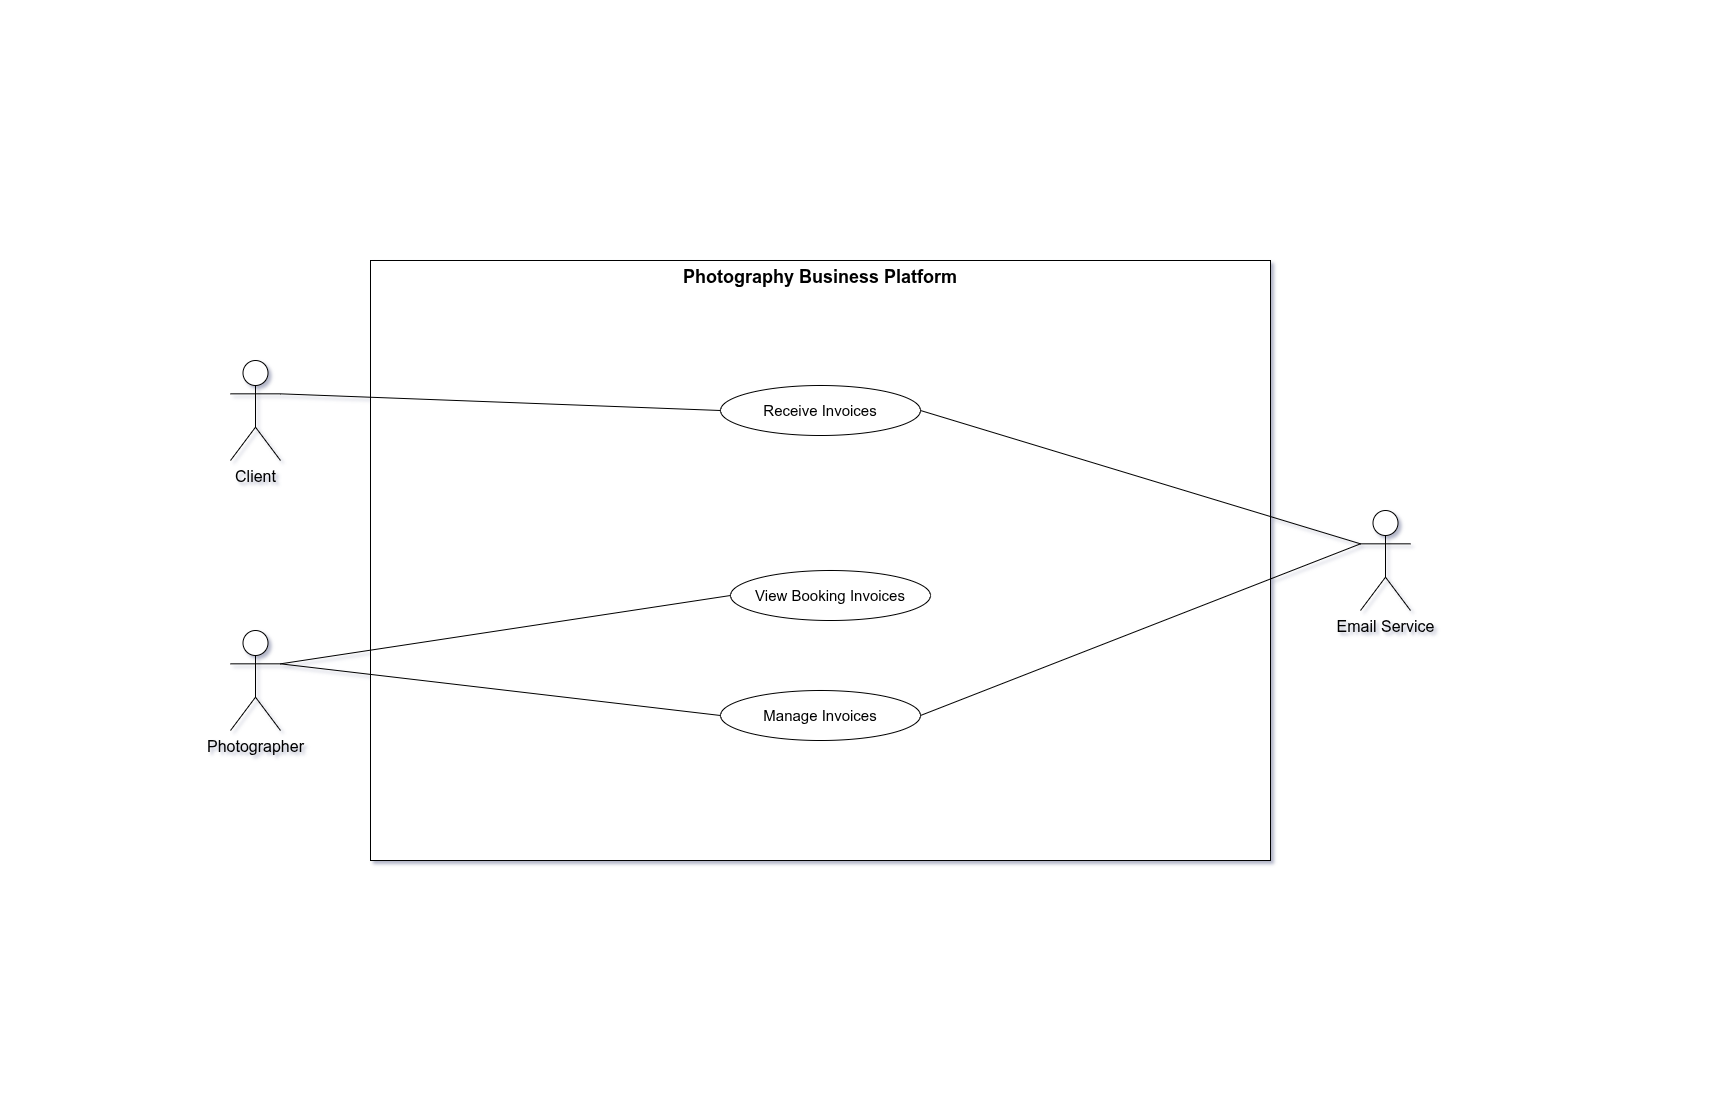

The diagram above was exported from draw.io. Its source (the exported page's mxGraphModel, read from the mxfile embedded in the PNG):
<mxGraphModel dx="1147" dy="749" grid="1" gridSize="10" guides="1" tooltips="1" connect="1" arrows="1" fold="1" page="1" pageScale="1" pageWidth="850" pageHeight="1100" math="0" shadow="0">
  <root>
    <mxCell id="0" />
    <mxCell id="1" parent="0" />
    <mxCell id="WZOCl8vFfVEldABYcwpd-2" parent="1" style="rounded=0;whiteSpace=wrap;html=1;fontSize=18;verticalAlign=top;fontStyle=1" value="Photography Business Platform" vertex="1">
      <mxGeometry height="600" width="900" x="370" y="260" as="geometry" />
    </mxCell>
    <mxCell id="WZOCl8vFfVEldABYcwpd-5" parent="1" style="shape=umlActor;verticalLabelPosition=bottom;verticalAlign=top;html=1;fontSize=16;" value="Client" vertex="1">
      <mxGeometry height="100" width="50" x="230" y="360" as="geometry" />
    </mxCell>
    <mxCell id="WZOCl8vFfVEldABYcwpd-6" parent="1" style="shape=umlActor;verticalLabelPosition=bottom;verticalAlign=top;html=1;fontSize=16;" value="Photographer" vertex="1">
      <mxGeometry height="100" width="50" x="230" y="630" as="geometry" />
    </mxCell>
    <mxCell id="WZOCl8vFfVEldABYcwpd-7" parent="1" style="shape=umlActor;verticalLabelPosition=bottom;verticalAlign=top;html=1;fontSize=16;" value="Email Service" vertex="1">
      <mxGeometry height="100" width="50" x="1360" y="510" as="geometry" />
    </mxCell>
    <mxCell id="WZOCl8vFfVEldABYcwpd-8" parent="1" style="ellipse;whiteSpace=wrap;html=1;fontSize=15;" value="Receive Invoices" vertex="1">
      <mxGeometry height="50" width="200" x="720" y="385" as="geometry" />
    </mxCell>
    <mxCell id="WZOCl8vFfVEldABYcwpd-9" edge="1" parent="1" source="WZOCl8vFfVEldABYcwpd-5" style="edgeStyle=none;orthogonalLoop=1;jettySize=auto;html=1;rounded=0;exitX=1;exitY=0.3333333333333333;exitDx=0;exitDy=0;exitPerimeter=0;entryX=0;entryY=0.5;entryDx=0;entryDy=0;endArrow=none;endFill=0;" target="WZOCl8vFfVEldABYcwpd-8" value="">
      <mxGeometry relative="1" width="80" as="geometry">
        <Array as="points" />
        <mxPoint x="310" y="530" as="sourcePoint" />
        <mxPoint x="390" y="530" as="targetPoint" />
      </mxGeometry>
    </mxCell>
    <mxCell id="WZOCl8vFfVEldABYcwpd-10" edge="1" parent="1" source="WZOCl8vFfVEldABYcwpd-8" style="edgeStyle=none;orthogonalLoop=1;jettySize=auto;html=1;rounded=0;exitX=1;exitY=0.5;exitDx=0;exitDy=0;entryX=0;entryY=0.3333333333333333;entryDx=0;entryDy=0;entryPerimeter=0;endArrow=none;endFill=0;" target="WZOCl8vFfVEldABYcwpd-7" value="">
      <mxGeometry relative="1" width="80" as="geometry">
        <Array as="points" />
        <mxPoint x="810" y="580" as="sourcePoint" />
        <mxPoint x="890" y="580" as="targetPoint" />
      </mxGeometry>
    </mxCell>
    <mxCell id="WZOCl8vFfVEldABYcwpd-11" parent="1" style="ellipse;whiteSpace=wrap;html=1;fontSize=15;" value="View Booking Invoices" vertex="1">
      <mxGeometry height="50" width="200" x="730" y="570" as="geometry" />
    </mxCell>
    <mxCell id="WZOCl8vFfVEldABYcwpd-12" edge="1" parent="1" source="WZOCl8vFfVEldABYcwpd-6" style="edgeStyle=none;orthogonalLoop=1;jettySize=auto;html=1;rounded=0;exitX=1;exitY=0.3333333333333333;exitDx=0;exitDy=0;exitPerimeter=0;entryX=0;entryY=0.5;entryDx=0;entryDy=0;endArrow=none;endFill=0;" target="WZOCl8vFfVEldABYcwpd-11" value="">
      <mxGeometry relative="1" width="80" as="geometry">
        <Array as="points" />
        <mxPoint x="790" y="860" as="sourcePoint" />
        <mxPoint x="870" y="860" as="targetPoint" />
      </mxGeometry>
    </mxCell>
    <mxCell id="WZOCl8vFfVEldABYcwpd-13" parent="1" style="ellipse;whiteSpace=wrap;html=1;fontSize=15;" value="Manage Invoices" vertex="1">
      <mxGeometry height="50" width="200" x="720" y="690" as="geometry" />
    </mxCell>
    <mxCell id="WZOCl8vFfVEldABYcwpd-14" edge="1" parent="1" source="WZOCl8vFfVEldABYcwpd-6" style="edgeStyle=none;orthogonalLoop=1;jettySize=auto;html=1;rounded=0;exitX=1;exitY=0.3333333333333333;exitDx=0;exitDy=0;exitPerimeter=0;entryX=0;entryY=0.5;entryDx=0;entryDy=0;endArrow=none;endFill=0;" target="WZOCl8vFfVEldABYcwpd-13" value="">
      <mxGeometry relative="1" width="80" as="geometry">
        <Array as="points" />
        <mxPoint x="330" y="710" as="sourcePoint" />
        <mxPoint x="410" y="710" as="targetPoint" />
      </mxGeometry>
    </mxCell>
    <mxCell id="WZOCl8vFfVEldABYcwpd-15" edge="1" parent="1" source="WZOCl8vFfVEldABYcwpd-13" style="edgeStyle=none;orthogonalLoop=1;jettySize=auto;html=1;rounded=0;exitX=1;exitY=0.5;exitDx=0;exitDy=0;entryX=0;entryY=0.3333333333333333;entryDx=0;entryDy=0;entryPerimeter=0;endArrow=none;endFill=0;" target="WZOCl8vFfVEldABYcwpd-7" value="">
      <mxGeometry relative="1" width="80" as="geometry">
        <Array as="points" />
        <mxPoint x="1290" y="600" as="sourcePoint" />
        <mxPoint x="1370" y="600" as="targetPoint" />
      </mxGeometry>
    </mxCell>
  </root>
</mxGraphModel>